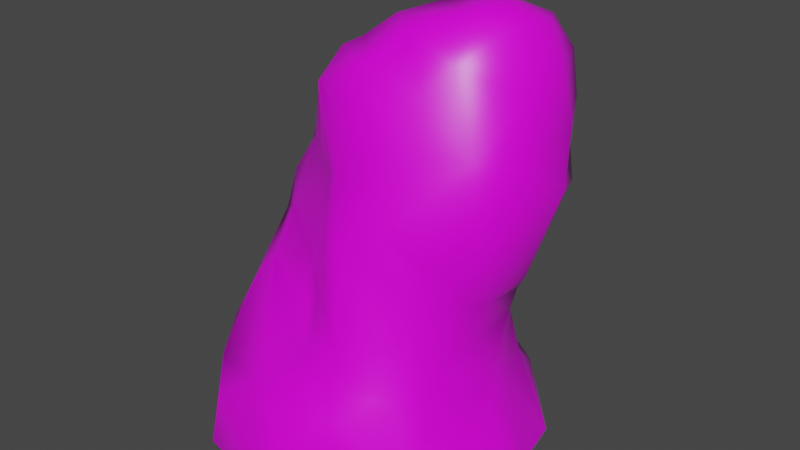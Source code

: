 # Source: rock1.blend  (saved by Blender 2.92.15; exported with 4.5.12 LTS)
import bpy
from mathutils import Matrix  # noqa: F401  (used for matrix-valued properties, if any)

bpy.ops.wm.read_factory_settings(use_empty=True)
scene = bpy.context.scene
scene.name = 'Scene'

# ---- collections
col_collection = bpy.data.collections.new('Collection'); scene.collection.children.link(col_collection)

# ---- images (referenced by path relative to the original .blend; pixels are not part of the script)
import os
ASSET_DIR = os.environ.get("B2B_ASSET_DIR", "")  # directory of the original .blend (textures are referenced by path, not embedded)
HERE = os.path.dirname(os.path.abspath(__file__))  # packed textures are extracted next to this script under _unpacked/

def load_image(name, relpath, width, height, colorspace="sRGB"):
    """Load a texture the original file referenced (path relative to the .blend, or extracted next to this script)."""
    p = next((c for c in (os.path.join(HERE, relpath), os.path.join(ASSET_DIR, relpath)) if relpath and os.path.exists(c)), "")
    if p:
        img = bpy.data.images.load(p, check_existing=True)
        img.name = name
    else:  # same state as the original file: an image datablock whose file is absent (Cycles renders it pink)
        img = bpy.data.images.new(name, width, height)
        img.source = "FILE"
        img.filepath = "//" + (relpath or name)
    img.colorspace_settings.name = colorspace
    return img
img_rock024_1k_color_jpg = load_image('Rock024_1K_Color.jpg', 'Rock024_1K_Color.jpg', 1024, 1024, 'sRGB')

# ---- materials (node trees are filled in below, after node groups)
mat_material = bpy.data.materials.new('Material')
mat_material.alpha_threshold = 0.0
mat_material.use_transparent_shadow = False
mat_material.line_color = (0.0, 0.0, 0.0, 1.0)

# ---- material node trees
mat_material.use_nodes = True; mat_material.node_tree.nodes.clear()
_N = mat_material.node_tree.nodes; _L = mat_material.node_tree.links
n0 = _N.new('ShaderNodeOutputMaterial'); n0.name = 'Material Output'; n0.location = (300, 300)
n1 = _N.new('ShaderNodeBsdfPrincipled'); n1.name = 'Principled BSDF'; n1.location = (10, 300)
n1.distribution = 'GGX'
n1.subsurface_method = 'BURLEY'
n1.inputs[2].default_value = 0.4
n1.inputs[3].default_value = 1.45
n1.inputs[27].default_value = (0.0, 0.0, 0.0, 1.0)
n1.inputs[28].default_value = 1.0
n2 = _N.new('ShaderNodeTexImage'); n2.name = 'Image Texture'; n2.location = (-387, 206)
n2.image = img_rock024_1k_color_jpg
_L.new(n1.outputs[0], n0.inputs[0])
_L.new(n2.outputs[0], n1.inputs[0])
n0.is_active_output = True

# ---- world
world_world = bpy.data.worlds.new('World'); scene.world = world_world
world_world.use_nodes = True; world_world.node_tree.nodes.clear()
_N = world_world.node_tree.nodes; _L = world_world.node_tree.links
n0 = _N.new('ShaderNodeOutputWorld'); n0.name = 'World Output'; n0.location = (300, 300)
n1 = _N.new('ShaderNodeBackground'); n1.name = 'Background'; n1.location = (10, 300)
n1.inputs[0].default_value = (0.05088, 0.05088, 0.05088, 1.0)
_L.new(n1.outputs[0], n0.inputs[0])
n0.is_active_output = True
world_world.color = (0.05088, 0.05088, 0.05088)
world_world.use_sun_shadow = False
world_world.sun_shadow_jitter_overblur = 0.0

# ---- meshes
me_cube = bpy.data.meshes.new('Cube')
me_cube.from_pydata([(2.211, 7.618, -0.7901), (-0.2603, 7.231, 1.255), (-0.7098, 6.204, 0.1194), (-0.025, 6.416, 0.01438), (0.4821, 5.047, -0.6077), (-1.377, -0.6878, -0.9632), (-2.064, -0.6878, 0.1485), (-2.168, -0.6878, 1.017), (3.233, -0.6878, 2.148), (3.376, -0.6878, 1.381), (2.101, -0.6878, -1.29), (1.355, -0.6878, -2.189), (0.4935, -0.6878, -2.27), (-0.375, -0.6878, -2.328), (-1.029, -0.6878, 4.191), (0.3212, 2.877, 3.098), (-0.6585, 2.315, 2.553), (0.2534, 5.198, 2.604), (0.9424, -0.6878, 4.152), (2.419, -0.6878, 3.392), (2.825, -0.6878, 2.708), (-1.486, 3.857, 1.941), (-2.229, -0.6878, 3.686), (-2.364, -0.6878, 1.624), (-1.864, 2.35, -0.9678), (1.856, 0.5286, -0.9011), (-2.548, 1.404, 2.62), (-2.419, 0.7904, 3.146), (0.2737, 2.566, -1.234), (0.879, 1.573, 3.575), (2.968, 5.751, 1.486), (1.311, 6.089, -0.7078), (1.502, 3.136, -0.9923), (1.239, 2.361, -0.9572), (1.37, 5.9, 2.436), (1.762, 7.886, 1.035), (2.409, 7.745, 0.5301), (0.6204, 4.12, 3.041), (0.5816, 5.816, 2.468), (1.735, 2.546, 2.926), (0.955, 2.148, 3.447), (0.2116, 4.102, 2.929), (0.6605, 2.839, 3.149), (2.165, 1.896, 2.106), (2.418, 0.7051, 1.859), (2.817, -0.1656, 2.424), (2.457, 1.307, 0.9104), (2.599, 0.5274, 1.252), (2.596, 0.2365, 0.4472), (3.05, -0.6878, 0.6428), (2.083, 0.5607, -0.1078), (2.807, -0.6878, -0.5418), (1.718, 1.46, -0.7357), (-1.347, 5.521, -0.05937), (-0.6022, 7.032, 1.449), (-1.326, 6.386, 0.7433), (-1.767, 5.509, 0.8322), (-1.424, 6.143, 1.207), (0.5157, 7.068, 2.126), (-1.646, 0.4659, -1.06), (-1.926, 1.467, -0.6452), (-2.534, 2.69, 0.4159), (-1.666, -0.06489, -0.5684), (-2.179, 0.1771, 0.03346), (-2.364, 1.539, 0.1364), (-2.272, 0.7848, 0.5987), (1.149, 0.7447, -1.181), (1.134, 1.851, -1.216), (1.428, -0.3594, -1.983), (0.7949, 0.7922, -1.578), (-0.05609, 1.62, -1.719), (-0.1427, 0.8418, -1.909), (-1.032, 0.08404, -1.74), (-1.15, 1.043, -1.331), (-0.01782, 0.1877, -2.143), (-1.361, 1.64, -1.273), (-1.996, -0.6878, 3.953), (-1.782, 0.4731, 3.878), (-0.2544, -0.6878, 4.302), (-0.4089, -0.1573, 4.394), (0.1197, 0.08162, 4.377), (-1.536, 5.022, 1.256), (-0.7103, 4.911, 1.948), (-0.571, 6.561, 2.114), (-0.2564, 5.008, 2.222), (-2.097, 4.212, 1.223), (-0.5569, 4.453, 2.24), (-0.5793, 3.339, 2.407), (-0.2258, 2.666, 2.656), (-2.669, 0.9015, 1.437), (-2.36, 0.09254, 2.016), (-2.715, 1.062, 2.127), (-2.521, 0.2315, 2.433), (-2.535, -0.6878, 2.733), (-2.348, -0.6878, 3.157), (-2.559, 3.172, 1.073), (-2.392, 2.103, 2.036), (-1.683, 2.858, 2.331), (-2.116, 2.279, 2.482), (-1.167, 1.597, 3.103), (-0.8743, 1.043, 3.652), (-0.3465, 1.46, 3.611), (0.08039, 1.992, 3.319), (0.4971, 3.271, -1.087), (-0.4475, 5.127, -0.5829), (-0.06945, 4.321, -0.9259), (-0.2885, 2.796, -1.058), (-1.158, 3.394, -1.182), (-0.7123, 2.493, -1.251), (-1.361, 4.268, -0.6243), (-1.906, 4.159, -0.6649), (-1.645, 3.217, -1.109), (-1.686, 5.014, -0.5549), (-2.102, 3.354, -0.6871), (-2.264, 3.678, -0.2175), (-2.019, 5.173, -0.2935), (-1.548, 5.959, 0.1407), (-2.028, 4.506, 0.885), (-2.42, 1.893, 1.167), (0.6961, 5.786, -0.2495), (0.9202, 4.462, -0.9879), (2.047, 3.675, -1.093), (2.112, 5.559, -1.206), (2.44, 0.6584, 2.935), (2.174, 0.3442, 3.435), (1.798, 1.533, 3.116), (1.042, 1.122, 3.837), (1.137, 0.2282, 3.792), (0.2814, 0.7497, 4.197), (2.921, 3.762, 1.076), (3.232, 4.91, 0.1655), (2.472, 5.193, -1.199), (2.759, 4.65, -0.8721), (0.01224, 6.51, 2.345), (2.565, 5.805, 1.917), (1.883, 7.174, 1.549), (1.512, 6.66, 1.877), (0.9659, 7.632, 1.555), (1.212, 5.143, 2.606), (2.043, 3.327, 2.454), (2.245, 3.868, 2.412), (2.858, 4.279, 1.97), (1.363, 4.487, 2.771), (2.251, 2.01, 1.319), (2.103, 2.01, -0.05804), (1.75, 2.848, -0.5548), (2.322, 2.643, 0.05338), (2.461, 2.865, 1.197), (2.809, 3.271, 0.5731), (2.373, 3.667, -0.9473), (1.56, 8.036, -0.04335), (1.993, 7.999, 0.2157), (0.4172, 6.679, -0.1111), (2.249, 6.451, -0.9506), (1.21, 6.708, -0.5733), (2.28, 7.133, -1.002), (1.625, 7.668, -0.7319), (-0.5289, 6.571, 0.787), (0.6963, 7.811, 0.1587), (0.2421, 7.653, 0.9876), (2.939, 5.794, -0.4371), (2.81, 6.683, 0.7284), (2.742, 6.242, -0.8408), (2.878, 7.041, -0.0563), (2.581, 7.05, -0.9101), (2.452, 7.634, -0.3134)], [], [(139, 37, 39), (138, 17, 37), (39, 40, 125), (39, 42, 40), (17, 41, 37), (41, 87, 15), (43, 44, 46), (46, 143, 43), (44, 47, 46), (45, 9, 47), (46, 50, 52), (48, 51, 50), (50, 51, 25), (51, 10, 68), (52, 25, 66), (52, 66, 67), (144, 67, 33), (3, 2, 157), (2, 116, 55), (157, 54, 1), (157, 55, 54), (55, 57, 54), (55, 56, 57), (59, 5, 62), (60, 63, 64), (63, 89, 65), (25, 68, 66), (67, 66, 69), (10, 11, 68), (66, 68, 69), (33, 67, 28), (67, 70, 28), (69, 71, 70), (69, 74, 71), (68, 12, 74), (70, 73, 75), (108, 75, 24), (72, 59, 73), (106, 70, 108), (76, 77, 27), (77, 14, 79), (14, 78, 79), (100, 79, 128), (79, 78, 80), (79, 80, 128), (83, 57, 82), (133, 83, 38), (81, 82, 57), (83, 84, 17), (85, 21, 81), (87, 88, 15), (117, 81, 56), (17, 84, 41), (89, 91, 118), (91, 26, 96), (92, 26, 91), (93, 27, 26), (93, 94, 27), (94, 76, 27), (22, 76, 94), (23, 90, 89), (96, 98, 95), (98, 97, 95), (97, 87, 21), (27, 100, 99), (99, 101, 102), (101, 29, 102), (102, 15, 88), (101, 128, 126), (77, 100, 27), (120, 103, 105), (33, 28, 103), (104, 2, 3), (103, 28, 106), (104, 53, 2), (103, 106, 107), (105, 107, 109), (107, 106, 108), (112, 116, 53), (109, 107, 110), (109, 110, 112), (108, 24, 111), (119, 104, 3), (28, 70, 106), (111, 113, 110), (112, 115, 116), (112, 110, 115), (110, 114, 115), (111, 24, 113), (114, 117, 115), (114, 85, 117), (3, 152, 119), (121, 145, 32), (121, 149, 145), (31, 153, 122), (122, 162, 131), (123, 20, 45), (123, 124, 20), (125, 29, 126), (126, 127, 124), (18, 127, 80), (43, 39, 125), (80, 78, 18), (141, 130, 30), (30, 130, 160), (148, 149, 132), (130, 132, 131), (34, 136, 58), (134, 30, 161), (135, 137, 136), (137, 35, 159), (36, 35, 135), (39, 43, 139), (142, 139, 140), (139, 147, 140), (142, 134, 138), (141, 134, 142), (141, 30, 134), (147, 141, 140), (144, 147, 143), (145, 146, 144), (43, 147, 139), (32, 145, 33), (148, 129, 147), (129, 141, 147), (158, 35, 150), (150, 151, 0), (154, 156, 153), (152, 158, 154), (153, 155, 162), (156, 155, 153), (155, 0, 164), (154, 158, 156), (54, 58, 1), (1, 158, 3), (1, 159, 158), (159, 35, 158), (3, 158, 152), (163, 36, 161), (164, 0, 165), (139, 142, 37), (142, 138, 37), (39, 37, 42), (29, 125, 40), (37, 41, 15), (42, 37, 15), (102, 40, 15), (123, 45, 44), (40, 42, 15), (29, 40, 102), (45, 8, 9), (48, 47, 9), (44, 45, 47), (48, 9, 49), (144, 143, 46), (46, 48, 50), (144, 46, 52), (48, 49, 51), (52, 50, 25), (123, 44, 43), (144, 52, 67), (157, 2, 55), (55, 116, 56), (54, 57, 83), (58, 54, 83), (58, 83, 133), (56, 81, 57), (116, 115, 56), (24, 75, 60), (60, 75, 59), (72, 5, 59), (24, 60, 64), (61, 24, 64), (59, 62, 63), (60, 59, 63), (64, 63, 65), (62, 6, 63), (63, 6, 7), (63, 7, 89), (64, 89, 118), (7, 23, 89), (72, 13, 5), (62, 5, 6), (25, 51, 68), (67, 69, 70), (69, 68, 74), (68, 11, 12), (74, 12, 13), (70, 71, 73), (73, 71, 72), (74, 13, 72), (71, 74, 72), (76, 14, 77), (100, 77, 79), (128, 80, 127), (38, 83, 17), (84, 83, 82), (82, 81, 86), (81, 21, 86), (84, 82, 86), (86, 21, 87), (41, 84, 86), (41, 86, 87), (87, 97, 16), (88, 87, 16), (89, 90, 91), (118, 91, 96), (90, 92, 91), (92, 93, 26), (85, 95, 21), (95, 97, 21), (96, 26, 98), (26, 27, 98), (98, 99, 97), (16, 99, 102), (88, 16, 102), (99, 100, 101), (29, 101, 126), (101, 100, 128), (104, 4, 105), (104, 105, 109), (105, 103, 107), (104, 112, 53), (104, 109, 112), (107, 108, 111), (110, 107, 111), (120, 32, 103), (2, 53, 116), (114, 110, 113), (113, 24, 61), (115, 117, 56), (114, 95, 85), (118, 95, 61), (103, 32, 33), (23, 93, 92, 90), (4, 119, 120), (120, 119, 31), (121, 120, 131), (120, 31, 122), (121, 131, 149), (120, 122, 131), (122, 153, 162), (149, 131, 132), (4, 104, 119), (119, 154, 31), (123, 125, 124), (20, 124, 19), (19, 124, 18), (124, 125, 126), (124, 127, 18), (8, 45, 20), (127, 126, 128), (123, 43, 125), (141, 129, 130), (130, 129, 148), (130, 148, 132), (160, 130, 131), (136, 134, 135), (58, 136, 137), (134, 161, 135), (58, 137, 159), (161, 36, 135), (137, 135, 35), (133, 38, 58), (38, 34, 58), (38, 17, 34), (138, 34, 17), (142, 140, 141), (34, 134, 136), (34, 138, 134), (144, 146, 147), (43, 143, 147), (147, 146, 148), (146, 145, 149), (146, 149, 148), (156, 150, 0), (150, 35, 151), (151, 35, 36), (165, 0, 151), (151, 36, 165), (31, 154, 153), (119, 152, 154), (162, 155, 164), (155, 156, 0), (3, 157, 1), (1, 58, 159), (156, 158, 150), (160, 131, 162), (30, 160, 161), (160, 162, 163), (160, 163, 161), (162, 164, 163), (163, 164, 165), (163, 165, 36), (48, 46, 47), (59, 75, 73), (118, 61, 64), (89, 64, 65), (108, 70, 75), (81, 117, 85), (96, 95, 118), (99, 98, 27), (16, 97, 99), (105, 4, 120), (114, 113, 61), (95, 114, 61), (121, 32, 120), (145, 144, 33)])
me_cube.polygons.foreach_set('use_smooth', [True] * 308)
_uv = me_cube.uv_layers.new(name='UVMap')
_uv.uv.foreach_set('vector', [0.2387, 0.2349, 0.1155, 0.2894, 0.2025, 0.1727, 0.1699, 0.3661, 0.1018, 0.3765, 0.1155, 0.2894, 0.2025, 0.1727, 0.1303, 0.1398, 0.2031, 0.09694, 0.2025, 0.1727, 0.1179, 0.1964, 0.1303, 0.1398, 0.1018, 0.3765, 0.09043, 0.293, 0.1155, 0.2894, 1.074, 0.2882, 1.002, 0.2393, 1.074, 0.1974, 0.2216, 0.9605, 0.2233, 1.041, 0.1493, 0.9997, 0.1493, 0.9997, 0.1657, 0.9527, 0.2216, 0.9605, 0.2233, 1.041, 0.1863, 1.052, 0.1493, 0.9997, 0.8252, 0.9331, 0.744, 0.8772, 0.8455, 0.8496, 0.1493, 0.9997, 0.07224, 1.062, 0.006711, 1.007, 0.8133, 0.7942, 0.7336, 0.7307, 0.8463, 0.7428, 0.8463, 0.7428, 0.7336, 0.7307, 0.84, 0.6825, 0.3252, 0.5867, 0.3264, 0.6582, 0.3026, 0.7234, 0.4118, 0.7926, 0.4455, 0.8556, 0.4007, 0.8556, 0.006711, 1.007, -0.03474, 1.07, -0.04916, 0.9917, 0.06142, 0.959, -0.04916, 0.9917, -0.03261, 0.9528, 0.6995, 0.719, 0.6677, 0.7065, 0.693, 0.6561, 0.4548, 0.08261, 0.3957, 0.1095, 0.3896, 0.0727, 0.4442, 0.0503, 0.4147, 0.014, 0.4436, -0.003128, 0.693, 0.6561, 0.6478, 0.6496, 0.6995, 0.5977, 0.8985, 0.4815, 0.925, 0.4576, 0.9802, 0.5194, 0.8985, 0.4815, 0.8793, 0.4164, 0.925, 0.4576, 0.7263, 0.5977, 0.7263, 0.6823, 0.6995, 0.643, 0.431, 0.4441, 0.4029, 0.5368, 0.3748, 0.4394, 0.6478, 0.6986, 0.5814, 0.625, 0.6324, 0.6469, 0.84, 0.6825, 0.7967, 0.5943, 0.885, 0.6438, -0.04916, 0.9917, -0.03474, 1.07, -0.07433, 1.074, 0.3264, 0.6582, 0.3264, 0.741, 0.3026, 0.7234, 0.885, 0.6438, 0.7967, 0.5943, 0.8988, 0.6068, 0.6614, 0.3463, 0.6661, 0.3859, 0.5984, 0.3435, 0.6661, 0.3859, 0.5976, 0.4185, 0.5984, 0.3435, 0.6618, 0.4685, 0.6038, 0.4769, 0.5976, 0.4185, 0.6618, 0.4685, 0.6256, 0.5244, 0.6038, 0.4769, 0.7298, 0.5474, 0.6739, 0.583, 0.6256, 0.5244, 0.5976, 0.4185, 0.5117, 0.4702, 0.4895, 0.4288, 0.5284, 0.3597, 0.4895, 0.4288, 0.4378, 0.3811, 0.5409, 0.5408, 0.4725, 0.516, 0.5117, 0.4702, 0.5505, 0.3319, 0.5976, 0.4185, 0.5284, 0.3597, 1.014, -0.07433, 1.03, 0.01093, 0.9619, 0.04312, 0.3596, 0.7926, 0.4007, 0.8768, 0.344, 0.8768, -0.02877, -0.0618, 0.02232, -0.06913, 0.006822, -0.03229, -0.003664, 0.07002, 0.006822, -0.03229, 0.06022, 0.03102, 0.006822, -0.03229, 0.02232, -0.06913, 0.04427, -0.01862, 0.006822, -0.03229, 0.04427, -0.01862, 0.06022, 0.03102, 1.022, 0.4764, 0.925, 0.4576, 0.9852, 0.3591, 0.6995, 0.7082, 0.7215, 0.6823, 0.7215, 0.7583, 0.9107, 0.3756, 0.9852, 0.3591, 0.925, 0.4576, 1.022, 0.4764, 1.021, 0.3628, 1.067, 0.3719, 0.8798, 0.3169, 0.946, 0.2821, 0.9107, 0.3756, 1.002, 0.2393, 1.023, 0.1875, 1.074, 0.1974, 0.8618, 0.3428, 0.9107, 0.3756, 0.8793, 0.4164, 1.067, 0.3719, 1.021, 0.3628, 1.074, 0.2882, 0.8343, 0.07383, 0.8837, 0.07617, 0.8359, 0.1494, 0.8837, 0.07617, 0.9283, 0.09444, 0.901, 0.153, 0.901, 0.01212, 0.9283, 0.09444, 0.8837, 0.07617, 0.9101, -0.05847, 0.9619, 0.04312, 0.9283, 0.09444, 0.9101, -0.05847, 0.9463, -0.06399, 0.9619, 0.04312, 0.9463, -0.06399, 1.014, -0.07433, 0.9619, 0.04312, 0.3264, 0.6117, 0.3329, 0.5867, 0.3329, 0.6507, 0.8373, -0.04346, 0.8751, 0.00779, 0.8343, 0.07383, 0.901, 0.153, 0.9437, 0.16, 0.8409, 0.2432, 0.9437, 0.16, 0.9545, 0.2044, 0.8409, 0.2432, 0.5688, 0.6771, 0.513, 0.6248, 0.5814, 0.5977, 0.9619, 0.04312, 1.051, 0.05608, 1.01, 0.1033, -0.006925, 0.1217, 0.03411, 0.09675, 0.07309, 0.1371, 0.03411, 0.09675, 0.1219, 0.09713, 0.07309, 0.1371, 1.071, 0.1301, 1.074, 0.1974, 1.023, 0.1875, 0.03411, 0.09675, 0.06022, 0.03102, 0.1256, 0.05911, 1.03, 0.01093, 1.051, 0.05608, 0.9619, 0.04312, 0.6214, 0.1974, 0.604, 0.289, 0.5492, 0.2181, 0.6614, 0.3463, 0.5984, 0.3435, 0.604, 0.289, 0.5045, 0.1618, 0.4548, 0.08261, 0.5056, 0.06033, 0.604, 0.289, 0.5984, 0.3435, 0.5505, 0.3319, 0.5045, 0.1618, 0.4201, 0.1402, 0.4548, 0.08261, 0.604, 0.289, 0.5505, 0.3319, 0.4864, 0.2987, 0.5492, 0.2181, 0.4864, 0.2987, 0.4471, 0.2345, 0.4864, 0.2987, 0.5505, 0.3319, 0.5284, 0.3597, 0.7203, 0.7583, 0.7203, 0.8321, 0.6995, 0.8016, 0.4471, 0.2345, 0.4864, 0.2987, 0.4099, 0.2485, 0.4471, 0.2345, 0.4099, 0.2485, 0.4151, 0.1834, 0.5284, 0.3597, 0.4378, 0.3811, 0.4505, 0.3165, 0.5712, 0.09965, 0.5045, 0.1618, 0.5056, 0.06033, 0.5984, 0.3435, 0.5976, 0.4185, 0.5505, 0.3319, 0.4505, 0.3165, 0.4034, 0.3093, 0.4099, 0.2485, 0.4151, 0.1834, 0.3817, 0.1741, 0.3957, 0.1095, 0.4151, 0.1834, 0.4099, 0.2485, 0.3817, 0.1741, 0.4099, 0.2485, 0.3745, 0.2849, 0.3817, 0.1741, 0.4505, 0.3165, 0.4378, 0.3811, 0.4034, 0.3093, 0.7657, 0.2974, 0.8618, 0.3428, 0.7872, 0.4069, 0.7657, 0.2974, 0.8798, 0.3169, 0.8618, 0.3428, 0.5056, 0.06033, 0.5392, 0.03711, 0.5712, 0.09965, -0.03264, 0.8443, 0.006413, 0.9074, -0.03557, 0.8928, -0.03264, 0.8443, -0.01251, 0.8383, 0.006413, 0.9074, 0.6271, 0.07344, 0.6991, 0.03819, 0.7047, 0.1059, 0.7047, 0.1059, 0.7331, 0.04738, 0.7336, 0.1285, 0.2571, 0.03413, 0.2957, -0.05942, 0.3036, -0.01696, 0.2571, 0.03413, 0.2218, 0.004132, 0.2957, -0.05942, 0.2031, 0.09694, 0.1219, 0.09713, 0.1256, 0.05911, 0.1256, 0.05911, 0.1362, -0.003917, 0.2218, 0.004132, 0.1124, -0.07433, 0.1362, -0.003917, 0.04427, -0.01862, 0.2631, 0.1394, 0.2025, 0.1727, 0.2031, 0.09694, 0.04427, -0.01862, 0.02232, -0.06913, 0.1124, -0.07433, 0.2072, 0.7783, 0.08038, 0.7308, 0.16, 0.6727, 0.16, 0.6727, 0.08038, 0.7308, 0.01895, 0.675, 0.1147, 0.8543, -0.01251, 0.8383, -0.006041, 0.7609, 0.08038, 0.7308, -0.006041, 0.7609, -0.0437, 0.7286, 0.185, 0.422, 0.2124, 0.4855, 0.1321, 0.5163, 0.2878, 0.4171, 0.3314, 0.4188, 0.344, 0.5003, 0.2487, 0.5256, 0.1823, 0.5641, 0.2124, 0.4855, 0.4862, 0.6236, 0.4755, 0.666, 0.4217, 0.5977, 0.3197, 0.582, 0.256, 0.5867, 0.2487, 0.5256, 0.2025, 0.1727, 0.2631, 0.1394, 0.2387, 0.2349, 0.1765, 0.3156, 0.2387, 0.2349, 0.2531, 0.2726, 0.2286, 0.8602, 0.1541, 0.8883, 0.2257, 0.8181, 0.1765, 0.3156, 0.2878, 0.4171, 0.1699, 0.3661, 0.3108, 0.306, 0.2878, 0.4171, 0.1765, 0.3156, 0.3108, 0.306, 0.3314, 0.4188, 0.2878, 0.4171, 0.3129, 0.2234, 0.3108, 0.306, 0.2531, 0.2726, 0.06142, 0.959, 0.1541, 0.8883, 0.1657, 0.9527, 0.006413, 0.9074, 0.06932, 0.9095, 0.06142, 0.959, 0.2216, 0.9605, 0.1541, 0.8883, 0.2286, 0.8602, -0.03557, 0.8928, 0.006413, 0.9074, -0.03261, 0.9528, 0.1147, 0.8543, 0.1494, 0.816, 0.1541, 0.8883, 0.1494, 0.816, 0.2072, 0.7783, 0.1541, 0.8883, 0.3775, 0.6336, 0.4755, 0.666, 0.3918, 0.6735, 0.3918, 0.6735, 0.4246, 0.6919, 0.3591, 0.7443, 0.6103, 0.02883, 0.637, -0.04455, 0.6991, 0.03819, 0.5392, 0.03711, 0.5414, -0.04963, 0.6103, 0.02883, 0.6991, 0.03819, 0.6971, -0.01138, 0.7331, 0.04738, 0.637, -0.04455, 0.6971, -0.01138, 0.6991, 0.03819, 0.3454, 0.7751, 0.3591, 0.7443, 0.3618, 0.7926, 0.6103, 0.02883, 0.5414, -0.04963, 0.637, -0.04455, 0.9802, 0.5194, 1.065, 0.514, 0.9802, 0.5367, 0.4436, -0.003128, 0.5414, -0.04963, 0.5056, 0.06033, 0.9802, 0.5367, 0.983, 0.5714, 0.9412, 0.5943, 0.4217, 0.5977, 0.4755, 0.666, 0.3775, 0.6336, 0.5056, 0.06033, 0.5414, -0.04963, 0.5392, 0.03711, 0.4328, 0.7889, 0.4604, 0.7182, 0.4862, 0.7835, 0.3618, 0.7926, 0.3591, 0.7443, 0.4012, 0.7451, 0.2387, 0.2349, 0.1765, 0.3156, 0.1155, 0.2894, 0.1765, 0.3156, 0.1699, 0.3661, 0.1155, 0.2894, 0.2025, 0.1727, 0.1155, 0.2894, 0.1179, 0.1964, 0.1219, 0.09713, 0.2031, 0.09694, 0.1303, 0.1398, 0.1155, 0.2894, 0.09043, 0.293, 0.09553, 0.2024, 0.1179, 0.1964, 0.1155, 0.2894, 0.09553, 0.2024, 0.07309, 0.1371, 0.1303, 0.1398, 0.09553, 0.2024, 0.8988, 0.9593, 0.8252, 0.9331, 0.8783, 0.886, 0.1303, 0.1398, 0.1179, 0.1964, 0.09553, 0.2024, 0.1219, 0.09713, 0.1303, 0.1398, 0.07309, 0.1371, 0.8252, 0.9331, 0.7694, 0.925, 0.744, 0.8772, 0.8133, 0.7942, 0.8455, 0.8496, 0.744, 0.8772, 0.8783, 0.886, 0.8252, 0.9331, 0.8455, 0.8496, 0.8133, 0.7942, 0.744, 0.8772, 0.7462, 0.8178, 0.6968, 0.719, 0.6968, 0.8187, 0.6478, 0.7845, 0.8844, 0.8248, 0.8133, 0.7942, 0.8463, 0.7428, 0.06142, 0.959, 0.1493, 0.9997, 0.006711, 1.007, 0.8133, 0.7942, 0.7462, 0.8178, 0.7336, 0.7307, 0.006711, 1.007, 0.07224, 1.062, 0.008359, 1.071, 0.3026, 1.041, 0.2233, 1.041, 0.2216, 0.9605, 0.06142, 0.959, 0.006711, 1.007, -0.04916, 0.9917, 0.693, 0.6561, 0.6677, 0.7065, 0.6478, 0.6496, 0.8985, 0.4815, 0.8433, 0.4584, 0.8793, 0.4164, 0.9802, 0.5194, 0.925, 0.4576, 1.022, 0.4764, 1.065, 0.514, 0.9802, 0.5194, 1.022, 0.4764, 0.1321, 0.5163, 0.05677, 0.488, 0.09025, 0.476, 0.8793, 0.4164, 0.9107, 0.3756, 0.925, 0.4576, 0.8433, 0.4584, 0.7872, 0.4069, 0.8793, 0.4164, 0.4378, 0.3811, 0.4895, 0.4288, 0.431, 0.4441, 0.431, 0.4441, 0.4895, 0.4288, 0.4725, 0.516, 0.5409, 0.5408, 0.4988, 0.5963, 0.4725, 0.516, 0.4378, 0.3811, 0.431, 0.4441, 0.3748, 0.4394, 0.344, 0.3561, 0.4378, 0.3811, 0.3748, 0.4394, 0.4725, 0.516, 0.4605, 0.5521, 0.4029, 0.5368, 0.431, 0.4441, 0.4725, 0.516, 0.4029, 0.5368, 0.3398, 0.741, 0.3398, 0.8395, 0.3026, 0.7965, 0.4605, 0.5521, 0.415, 0.5977, 0.4029, 0.5368, 0.7418, 0.04064, 0.7427, -0.02341, 0.8008, -0.03514, 0.7418, 0.04064, 0.8008, -0.03514, 0.8343, 0.07383, 0.7603, 0.1377, 0.8343, 0.07383, 0.8359, 0.1494, 0.8008, -0.03514, 0.8373, -0.04346, 0.8343, 0.07383, 0.5409, 0.5408, 0.613, 0.5929, 0.4988, 0.5963, 0.4605, 0.5521, 0.4988, 0.5963, 0.415, 0.5977, 0.84, 0.6825, 0.7336, 0.7307, 0.7967, 0.5943, 0.6661, 0.3859, 0.6618, 0.4685, 0.5976, 0.4185, 0.6618, 0.4685, 0.7298, 0.5474, 0.6256, 0.5244, 0.7298, 0.5474, 0.7336, 0.5732, 0.6739, 0.583, 0.6256, 0.5244, 0.6739, 0.583, 0.613, 0.5929, 0.5976, 0.4185, 0.6038, 0.4769, 0.5117, 0.4702, 0.5117, 0.4702, 0.6038, 0.4769, 0.5409, 0.5408, 0.6256, 0.5244, 0.613, 0.5929, 0.5409, 0.5408, 0.6038, 0.4769, 0.6256, 0.5244, 0.5409, 0.5408, 0.5814, 0.7321, 0.6314, 0.6986, 0.6314, 0.8011, -0.003664, 0.07002, -0.07433, 0.03145, 0.006822, -0.03229, 0.06022, 0.03102, 0.04427, -0.01862, 0.1362, -0.003917, 0.1282, 0.4207, 0.05677, 0.488, 0.1018, 0.3765, 1.021, 0.3628, 1.022, 0.4764, 0.9852, 0.3591, 0.9852, 0.3591, 0.9107, 0.3756, 1.005, 0.3222, 0.9107, 0.3756, 0.946, 0.2821, 1.005, 0.3222, 1.021, 0.3628, 0.9852, 0.3591, 1.005, 0.3222, 1.005, 0.3222, 0.946, 0.2821, 1.002, 0.2393, 1.074, 0.2882, 1.021, 0.3628, 1.005, 0.3222, 1.074, 0.2882, 1.005, 0.3222, 1.002, 0.2393, 0.513, 0.6248, 0.5688, 0.6771, 0.4862, 0.6957, 1.023, 0.1875, 1.002, 0.2393, 0.9967, 0.163, 0.8343, 0.07383, 0.8751, 0.00779, 0.8837, 0.07617, 0.8359, 0.1494, 0.8837, 0.07617, 0.901, 0.153, 0.8751, 0.00779, 0.901, 0.01212, 0.8837, 0.07617, 0.901, 0.01212, 0.9101, -0.05847, 0.9283, 0.09444, 0.8798, 0.3169, 0.8409, 0.2432, 0.946, 0.2821, 0.8409, 0.2432, 0.9545, 0.2044, 0.946, 0.2821, 0.901, 0.153, 0.9283, 0.09444, 0.9437, 0.16, 0.9283, 0.09444, 0.9619, 0.04312, 0.9437, 0.16, 0.5814, 0.7278, 0.508, 0.7692, 0.5688, 0.6771, 0.9967, 0.163, 1.01, 0.1033, 1.071, 0.1301, 1.023, 0.1875, 0.9967, 0.163, 1.071, 0.1301, 1.01, 0.1033, 1.051, 0.05608, 1.071, 0.08729, 0.1219, 0.09713, 0.03411, 0.09675, 0.1256, 0.05911, 0.03411, 0.09675, -0.003664, 0.07002, 0.06022, 0.03102, 0.5045, 0.1618, 0.5731, 0.1576, 0.5492, 0.2181, 0.5045, 0.1618, 0.5492, 0.2181, 0.4471, 0.2345, 0.5492, 0.2181, 0.604, 0.289, 0.4864, 0.2987, 0.5045, 0.1618, 0.4151, 0.1834, 0.4201, 0.1402, 0.5045, 0.1618, 0.4471, 0.2345, 0.4151, 0.1834, 0.4864, 0.2987, 0.5284, 0.3597, 0.4505, 0.3165, 0.4099, 0.2485, 0.4864, 0.2987, 0.4505, 0.3165, 0.6214, 0.1974, 0.6748, 0.2873, 0.604, 0.289, 0.4548, 0.08261, 0.4201, 0.1402, 0.3957, 0.1095, 0.3745, 0.2849, 0.4099, 0.2485, 0.4034, 0.3093, 0.4034, 0.3093, 0.4378, 0.3811, 0.344, 0.3561, 0.7872, 0.4069, 0.8618, 0.3428, 0.8793, 0.4164, 0.7657, 0.2974, 0.8409, 0.2432, 0.8798, 0.3169, 0.8359, 0.1494, 0.8409, 0.2432, 0.7891, 0.2171, 0.604, 0.289, 0.6748, 0.2873, 0.6614, 0.3463, 0.8373, -0.04346, 0.9101, -0.05847, 0.901, 0.01212, 0.8751, 0.00779, 0.5731, 0.1576, 0.5712, 0.09965, 0.6214, 0.1974, 0.6214, 0.1974, 0.5712, 0.09965, 0.6271, 0.07344, 0.7127, 0.2427, 0.6214, 0.1974, 0.7336, 0.1285, 0.6214, 0.1974, 0.6271, 0.07344, 0.7047, 0.1059, -0.03264, 0.8443, -0.0437, 0.7286, -0.01251, 0.8383, 0.6214, 0.1974, 0.7047, 0.1059, 0.7336, 0.1285, 0.7047, 0.1059, 0.6991, 0.03819, 0.7331, 0.04738, -0.01251, 0.8383, -0.0437, 0.7286, -0.006041, 0.7609, 0.5731, 0.1576, 0.5045, 0.1618, 0.5712, 0.09965, 0.5712, 0.09965, 0.6103, 0.02883, 0.6271, 0.07344, 0.2571, 0.03413, 0.2031, 0.09694, 0.2218, 0.004132, 0.2957, -0.05942, 0.2218, 0.004132, 0.2433, -0.06977, 0.2433, -0.06977, 0.2218, 0.004132, 0.1124, -0.07433, 0.2218, 0.004132, 0.2031, 0.09694, 0.1256, 0.05911, 0.2218, 0.004132, 0.1362, -0.003917, 0.1124, -0.07433, 0.344, -0.05147, 0.3036, -0.01696, 0.2957, -0.05942, 0.1362, -0.003917, 0.1256, 0.05911, 0.06022, 0.03102, 0.2571, 0.03413, 0.2631, 0.1394, 0.2031, 0.09694, 0.2072, 0.7783, 0.1494, 0.816, 0.08038, 0.7308, 0.08038, 0.7308, 0.1494, 0.816, 0.1147, 0.8543, 0.08038, 0.7308, 0.1147, 0.8543, -0.006041, 0.7609, 0.01895, 0.675, 0.08038, 0.7308, -0.0437, 0.7286, 0.2124, 0.4855, 0.2878, 0.4171, 0.2487, 0.5256, 0.1321, 0.5163, 0.2124, 0.4855, 0.1823, 0.5641, 0.2878, 0.4171, 0.344, 0.5003, 0.2487, 0.5256, 1.065, 0.514, 1.047, 0.5629, 0.983, 0.5714, 0.344, 0.5003, 0.3197, 0.582, 0.2487, 0.5256, 0.1823, 0.5641, 0.2487, 0.5256, 0.256, 0.5867, 0.09025, 0.476, 0.1282, 0.4207, 0.1321, 0.5163, 0.1282, 0.4207, 0.185, 0.422, 0.1321, 0.5163, 0.1282, 0.4207, 0.1018, 0.3765, 0.185, 0.422, 0.1699, 0.3661, 0.185, 0.422, 0.1018, 0.3765, 0.1765, 0.3156, 0.2531, 0.2726, 0.3108, 0.306, 0.185, 0.422, 0.2878, 0.4171, 0.2124, 0.4855, 0.185, 0.422, 0.1699, 0.3661, 0.2878, 0.4171, 0.06142, 0.959, 0.06932, 0.9095, 0.1541, 0.8883, 0.2216, 0.9605, 0.1657, 0.9527, 0.1541, 0.8883, 0.1541, 0.8883, 0.06932, 0.9095, 0.1147, 0.8543, 0.06932, 0.9095, 0.006413, 0.9074, -0.01251, 0.8383, 0.06932, 0.9095, -0.01251, 0.8383, 0.1147, 0.8543, 0.344, 0.7097, 0.3918, 0.6735, 0.3591, 0.7443, 0.3918, 0.6735, 0.4755, 0.666, 0.4246, 0.6919, 0.4246, 0.6919, 0.4755, 0.666, 0.4604, 0.7182, 0.4012, 0.7451, 0.3591, 0.7443, 0.4246, 0.6919, 0.4246, 0.6919, 0.4604, 0.7182, 0.4012, 0.7451, 0.6271, 0.07344, 0.6103, 0.02883, 0.6991, 0.03819, 0.5712, 0.09965, 0.5392, 0.03711, 0.6103, 0.02883, 0.7331, 0.04738, 0.6971, -0.01138, 0.7168, -0.009169, 0.6971, -0.01138, 0.637, -0.04455, 0.6815, -0.04697, 0.5056, 0.06033, 0.4442, 0.0503, 0.4436, -0.003128, 0.9802, 0.5367, 1.065, 0.514, 0.983, 0.5714, 0.637, -0.04455, 0.5414, -0.04963, 0.608, -0.07433, 0.01895, 0.675, -0.0437, 0.7286, -0.02075, 0.648, 0.16, 0.6727, 0.01895, 0.675, 0.09065, 0.6114, 0.01895, 0.675, -0.02075, 0.648, 0.03194, 0.5867, 0.01895, 0.675, 0.03194, 0.5867, 0.09065, 0.6114, -0.02075, 0.648, -0.03881, 0.5938, 0.03194, 0.5867, 0.4328, 0.7889, 0.3618, 0.7926, 0.4012, 0.7451, 0.4328, 0.7889, 0.4012, 0.7451, 0.4604, 0.7182, 0.1308, 1.074, 0.1493, 0.9997, 0.1863, 1.052, 0.4725, 0.516, 0.4895, 0.4288, 0.5117, 0.4702, 0.8359, 0.1494, 0.7891, 0.2171, 0.7603, 0.1377, 0.5814, 0.625, 0.6478, 0.5977, 0.6324, 0.6469, 0.5284, 0.3597, 0.5976, 0.4185, 0.4895, 0.4288, 0.9107, 0.3756, 0.8618, 0.3428, 0.8798, 0.3169, 0.901, 0.153, 0.8409, 0.2432, 0.8359, 0.1494, 0.508, 0.7692, 0.5814, 0.7278, 0.5653, 0.8489, 0.4862, 0.6957, 0.5688, 0.6771, 0.508, 0.7692, 0.5492, 0.2181, 0.5731, 0.1576, 0.6214, 0.1974, 0.7657, 0.2974, 0.7336, 0.2803, 0.7891, 0.2171, 0.8409, 0.2432, 0.7657, 0.2974, 0.7891, 0.2171, 0.7127, 0.2427, 0.6748, 0.2873, 0.6214, 0.1974, 0.006413, 0.9074, 0.06142, 0.959, -0.03261, 0.9528])
me_cube.materials.append(mat_material)
me_cube.use_remesh_preserve_volume = False
me_cube.use_remesh_preserve_attributes = False
me_cube.use_mirror_vertex_groups = False
me_cube.update()

# ---- objects
ob_cube = bpy.data.objects.new('Cube', me_cube)

# ---- transforms, parenting, visibility, modifiers, constraints
ob_cube.location = (-0.5849, -9.241e-08, 0.6878)
ob_cube.rotation_euler = (1.571, -0.0, 0.0)
ob_cube.lock_rotations_4d = False
ob_cube.empty_display_type = 'ARROWS'
ob_cube.lineart.crease_threshold = 0.0

# ---- collection membership
col_collection.objects.link(ob_cube)

# ---- scene / render settings (as saved in the file)
scene.frame_start = 1; scene.frame_end = 250; scene.frame_set(1)
scene.render.engine = 'BLENDER_EEVEE_NEXT'
scene.cycles.use_denoising = False
scene.cycles.samples = 128
scene.cycles.sampling_pattern = 'TABULATED_SOBOL'
scene.cycles.use_adaptive_sampling = False
scene.cycles.use_light_tree = False
scene.view_settings.view_transform = 'Filmic'
bpy.context.view_layer.update()

# ---- added for rendering (the .blend has no active camera and no usable light): camera, sun
cam_auto = bpy.data.cameras.new('AutoCamera')
cam_auto.lens = 50.0
cam_auto.sensor_width = 36.0
cam_auto.clip_end = 1000.0
ob_auto_camera = bpy.data.objects.new('AutoCamera', cam_auto)
scene.collection.objects.link(ob_auto_camera)
ob_auto_camera.location = (11.3898, -15.0054, 13.6771)
ob_auto_camera.rotation_euler = (1.09748, -7.21219e-08, 0.694738)
scene.camera = ob_auto_camera
light_auto_sun = bpy.data.lights.new('AutoSun', 'SUN')
light_auto_sun.energy = 3.0
light_auto_sun.angle = 0.0523599
ob_auto_sun = bpy.data.objects.new('AutoSun', light_auto_sun)
scene.collection.objects.link(ob_auto_sun)
ob_auto_sun.rotation_euler = (0.872665, 0.174533, 0.523599)
bpy.context.view_layer.update()
